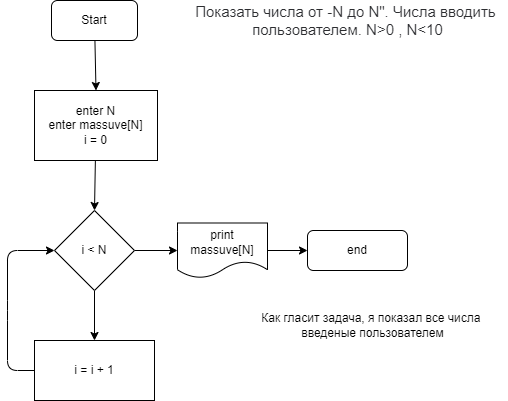

The diagram above was exported from draw.io. Its source (the exported page's mxGraphModel, read from the mxfile embedded in the PNG):
<mxGraphModel dx="1024" dy="449" grid="1" gridSize="10" guides="1" tooltips="1" connect="1" arrows="1" fold="1" page="1" pageScale="1" pageWidth="827" pageHeight="1169" math="0" shadow="0">
  <root>
    <mxCell id="0" />
    <mxCell id="1" parent="0" />
    <mxCell id="5" style="edgeStyle=none;html=1;entryX=0.5;entryY=0;entryDx=0;entryDy=0;" edge="1" parent="1" source="2" target="4">
      <mxGeometry relative="1" as="geometry" />
    </mxCell>
    <mxCell id="2" value="Start" style="rounded=1;whiteSpace=wrap;html=1;" vertex="1" parent="1">
      <mxGeometry x="354" y="20" width="86" height="40" as="geometry" />
    </mxCell>
    <mxCell id="3" value="&lt;span style=&quot;color: rgb(44 , 45 , 48) ; font-family: &amp;#34;roboto&amp;#34; , &amp;#34;san francisco&amp;#34; , &amp;#34;helvetica neue&amp;#34; , &amp;#34;helvetica&amp;#34; , &amp;#34;arial&amp;#34; ; font-size: 15px ; background-color: rgb(255 , 255 , 255)&quot;&gt;Показать числа от -N до N&quot;. Числа вводить &lt;br&gt;пользователем. N&amp;gt;0 , N&amp;lt;10&lt;/span&gt;" style="text;html=1;align=center;verticalAlign=middle;resizable=0;points=[];autosize=1;strokeColor=none;fillColor=none;" vertex="1" parent="1">
      <mxGeometry x="490" y="20" width="320" height="40" as="geometry" />
    </mxCell>
    <mxCell id="7" style="edgeStyle=none;html=1;entryX=0.5;entryY=0;entryDx=0;entryDy=0;" edge="1" parent="1" source="4" target="6">
      <mxGeometry relative="1" as="geometry" />
    </mxCell>
    <mxCell id="4" value="enter N&lt;br&gt;enter&amp;nbsp;massuve[N]&lt;br&gt;i = 0" style="rounded=0;whiteSpace=wrap;html=1;" vertex="1" parent="1">
      <mxGeometry x="337" y="110" width="123" height="70" as="geometry" />
    </mxCell>
    <mxCell id="9" style="edgeStyle=none;html=1;entryX=0;entryY=0.5;entryDx=0;entryDy=0;" edge="1" parent="1" source="6" target="8">
      <mxGeometry relative="1" as="geometry" />
    </mxCell>
    <mxCell id="13" style="edgeStyle=none;html=1;entryX=0.5;entryY=0;entryDx=0;entryDy=0;" edge="1" parent="1" source="6" target="12">
      <mxGeometry relative="1" as="geometry" />
    </mxCell>
    <mxCell id="6" value="i &amp;lt; N" style="rhombus;whiteSpace=wrap;html=1;" vertex="1" parent="1">
      <mxGeometry x="357" y="230" width="80" height="80" as="geometry" />
    </mxCell>
    <mxCell id="11" style="edgeStyle=none;html=1;entryX=0;entryY=0.5;entryDx=0;entryDy=0;" edge="1" parent="1" source="8" target="10">
      <mxGeometry relative="1" as="geometry" />
    </mxCell>
    <mxCell id="8" value="print massuve[N]" style="shape=document;whiteSpace=wrap;html=1;boundedLbl=1;" vertex="1" parent="1">
      <mxGeometry x="480" y="242.5" width="90" height="55" as="geometry" />
    </mxCell>
    <mxCell id="10" value="end" style="rounded=1;whiteSpace=wrap;html=1;" vertex="1" parent="1">
      <mxGeometry x="610" y="250" width="100" height="40" as="geometry" />
    </mxCell>
    <mxCell id="14" style="edgeStyle=none;html=1;entryX=0;entryY=0.5;entryDx=0;entryDy=0;" edge="1" parent="1" source="12" target="6">
      <mxGeometry relative="1" as="geometry">
        <Array as="points">
          <mxPoint x="310" y="390" />
          <mxPoint x="310" y="330" />
          <mxPoint x="310" y="270" />
        </Array>
      </mxGeometry>
    </mxCell>
    <mxCell id="12" value="i = i + 1" style="rounded=0;whiteSpace=wrap;html=1;" vertex="1" parent="1">
      <mxGeometry x="337" y="360" width="120" height="60" as="geometry" />
    </mxCell>
    <mxCell id="15" value="Как гласит задача, я показал все числа &lt;br&gt;введеные пользователем" style="text;html=1;align=center;verticalAlign=middle;resizable=0;points=[];autosize=1;strokeColor=none;fillColor=none;" vertex="1" parent="1">
      <mxGeometry x="560" y="330" width="230" height="30" as="geometry" />
    </mxCell>
  </root>
</mxGraphModel>